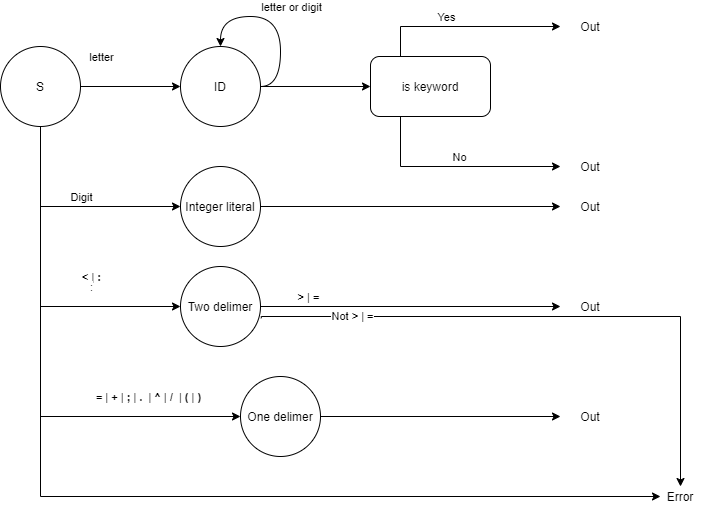

The diagram above was exported from draw.io. Its source (the exported page's mxGraphModel, read from the mxfile embedded in the PNG):
<mxGraphModel dx="1038" dy="616" grid="1" gridSize="10" guides="1" tooltips="1" connect="1" arrows="1" fold="1" page="1" pageScale="1" pageWidth="850" pageHeight="1100" math="0" shadow="0">
  <root>
    <mxCell id="0" />
    <mxCell id="1" parent="0" />
    <mxCell id="uBzLvNHWBa-9n6joDqml-4" style="edgeStyle=orthogonalEdgeStyle;rounded=0;orthogonalLoop=1;jettySize=auto;html=1;" edge="1" parent="1" source="uBzLvNHWBa-9n6joDqml-1" target="uBzLvNHWBa-9n6joDqml-3">
      <mxGeometry relative="1" as="geometry" />
    </mxCell>
    <mxCell id="uBzLvNHWBa-9n6joDqml-5" value="letter" style="edgeLabel;html=1;align=center;verticalAlign=middle;resizable=0;points=[];" vertex="1" connectable="0" parent="uBzLvNHWBa-9n6joDqml-4">
      <mxGeometry x="-0.264" y="2" relative="1" as="geometry">
        <mxPoint x="-17" y="-28" as="offset" />
      </mxGeometry>
    </mxCell>
    <mxCell id="uBzLvNHWBa-9n6joDqml-19" style="edgeStyle=orthogonalEdgeStyle;rounded=0;orthogonalLoop=1;jettySize=auto;html=1;exitX=0.5;exitY=1;exitDx=0;exitDy=0;entryX=0;entryY=0.5;entryDx=0;entryDy=0;" edge="1" parent="1" source="uBzLvNHWBa-9n6joDqml-1" target="uBzLvNHWBa-9n6joDqml-18">
      <mxGeometry relative="1" as="geometry" />
    </mxCell>
    <mxCell id="uBzLvNHWBa-9n6joDqml-20" value="Digit" style="edgeLabel;html=1;align=center;verticalAlign=middle;resizable=0;points=[];" vertex="1" connectable="0" parent="uBzLvNHWBa-9n6joDqml-19">
      <mxGeometry x="-0.2727" y="38" relative="1" as="geometry">
        <mxPoint x="40" y="28" as="offset" />
      </mxGeometry>
    </mxCell>
    <mxCell id="uBzLvNHWBa-9n6joDqml-29" style="edgeStyle=orthogonalEdgeStyle;rounded=0;orthogonalLoop=1;jettySize=auto;html=1;exitX=0.5;exitY=1;exitDx=0;exitDy=0;entryX=0;entryY=0.5;entryDx=0;entryDy=0;" edge="1" parent="1" source="uBzLvNHWBa-9n6joDqml-1" target="uBzLvNHWBa-9n6joDqml-28">
      <mxGeometry relative="1" as="geometry" />
    </mxCell>
    <mxCell id="uBzLvNHWBa-9n6joDqml-30" value="&lt;b&gt;&amp;lt;&lt;/b&gt; | &lt;b&gt;:&lt;/b&gt;" style="edgeLabel;html=1;align=center;verticalAlign=middle;resizable=0;points=[];" vertex="1" connectable="0" parent="uBzLvNHWBa-9n6joDqml-29">
      <mxGeometry x="0.0909" y="36" relative="1" as="geometry">
        <mxPoint x="14" y="-25" as="offset" />
      </mxGeometry>
    </mxCell>
    <mxCell id="uBzLvNHWBa-9n6joDqml-31" value=":" style="edgeLabel;html=1;align=center;verticalAlign=middle;resizable=0;points=[];" vertex="1" connectable="0" parent="uBzLvNHWBa-9n6joDqml-29">
      <mxGeometry x="0.0788" y="63" relative="1" as="geometry">
        <mxPoint x="-13" y="-13" as="offset" />
      </mxGeometry>
    </mxCell>
    <mxCell id="uBzLvNHWBa-9n6joDqml-39" style="edgeStyle=orthogonalEdgeStyle;rounded=0;orthogonalLoop=1;jettySize=auto;html=1;exitX=0.5;exitY=1;exitDx=0;exitDy=0;entryX=0;entryY=0.5;entryDx=0;entryDy=0;" edge="1" parent="1" source="uBzLvNHWBa-9n6joDqml-1" target="uBzLvNHWBa-9n6joDqml-38">
      <mxGeometry relative="1" as="geometry" />
    </mxCell>
    <mxCell id="uBzLvNHWBa-9n6joDqml-40" value="&lt;p class=&quot;MsoNormal&quot;&gt;&lt;b&gt;&lt;span lang=&quot;LV&quot;&gt;=&lt;/span&gt;&lt;/b&gt;&lt;span lang=&quot;LV&quot;&gt; | &lt;b&gt;+&lt;/b&gt; | &lt;b&gt;;&lt;/b&gt; | &lt;b&gt;.&lt;/b&gt; &amp;nbsp;| &lt;b&gt;^&lt;/b&gt; | &lt;b&gt;/&lt;/b&gt; &amp;nbsp;| &lt;b&gt;(&lt;/b&gt; | &lt;b&gt;)&lt;/b&gt;&lt;/span&gt;&lt;/p&gt;" style="edgeLabel;html=1;align=center;verticalAlign=middle;resizable=0;points=[];" vertex="1" connectable="0" parent="uBzLvNHWBa-9n6joDqml-39">
      <mxGeometry x="0.3333" y="45" relative="1" as="geometry">
        <mxPoint x="70" y="25" as="offset" />
      </mxGeometry>
    </mxCell>
    <mxCell id="uBzLvNHWBa-9n6joDqml-44" style="edgeStyle=orthogonalEdgeStyle;rounded=0;orthogonalLoop=1;jettySize=auto;html=1;exitX=0.5;exitY=1;exitDx=0;exitDy=0;entryX=0;entryY=0.5;entryDx=0;entryDy=0;" edge="1" parent="1" source="uBzLvNHWBa-9n6joDqml-1" target="uBzLvNHWBa-9n6joDqml-43">
      <mxGeometry relative="1" as="geometry">
        <mxPoint x="650" y="520" as="targetPoint" />
        <Array as="points">
          <mxPoint x="130" y="520" />
        </Array>
      </mxGeometry>
    </mxCell>
    <mxCell id="uBzLvNHWBa-9n6joDqml-1" value="S" style="ellipse;whiteSpace=wrap;html=1;aspect=fixed;" vertex="1" parent="1">
      <mxGeometry x="90" y="70" width="80" height="80" as="geometry" />
    </mxCell>
    <mxCell id="uBzLvNHWBa-9n6joDqml-9" style="edgeStyle=orthogonalEdgeStyle;curved=1;rounded=0;orthogonalLoop=1;jettySize=auto;html=1;exitX=1;exitY=0.5;exitDx=0;exitDy=0;entryX=0;entryY=0.5;entryDx=0;entryDy=0;" edge="1" parent="1" source="uBzLvNHWBa-9n6joDqml-3" target="uBzLvNHWBa-9n6joDqml-58">
      <mxGeometry relative="1" as="geometry">
        <mxPoint x="450" y="110" as="targetPoint" />
      </mxGeometry>
    </mxCell>
    <mxCell id="uBzLvNHWBa-9n6joDqml-3" value="ID" style="ellipse;whiteSpace=wrap;html=1;aspect=fixed;" vertex="1" parent="1">
      <mxGeometry x="270" y="70" width="80" height="80" as="geometry" />
    </mxCell>
    <mxCell id="uBzLvNHWBa-9n6joDqml-6" style="edgeStyle=orthogonalEdgeStyle;rounded=0;orthogonalLoop=1;jettySize=auto;html=1;exitX=1;exitY=0.5;exitDx=0;exitDy=0;entryX=0.5;entryY=0;entryDx=0;entryDy=0;curved=1;" edge="1" parent="1" source="uBzLvNHWBa-9n6joDqml-3" target="uBzLvNHWBa-9n6joDqml-3">
      <mxGeometry relative="1" as="geometry">
        <Array as="points">
          <mxPoint x="370" y="110" />
          <mxPoint x="370" y="40" />
          <mxPoint x="310" y="40" />
        </Array>
      </mxGeometry>
    </mxCell>
    <mxCell id="uBzLvNHWBa-9n6joDqml-7" value="letter or digit" style="edgeLabel;html=1;align=center;verticalAlign=middle;resizable=0;points=[];" vertex="1" connectable="0" parent="uBzLvNHWBa-9n6joDqml-6">
      <mxGeometry x="0.1467" y="3" relative="1" as="geometry">
        <mxPoint x="23" y="-13" as="offset" />
      </mxGeometry>
    </mxCell>
    <mxCell id="uBzLvNHWBa-9n6joDqml-11" style="edgeStyle=orthogonalEdgeStyle;rounded=0;orthogonalLoop=1;jettySize=auto;html=1;exitX=0.25;exitY=0;exitDx=0;exitDy=0;" edge="1" parent="1" source="uBzLvNHWBa-9n6joDqml-58">
      <mxGeometry relative="1" as="geometry">
        <mxPoint x="650" y="50" as="targetPoint" />
        <mxPoint x="490" y="70" as="sourcePoint" />
        <Array as="points">
          <mxPoint x="490" y="50" />
        </Array>
      </mxGeometry>
    </mxCell>
    <mxCell id="uBzLvNHWBa-9n6joDqml-14" value="Yes" style="edgeLabel;html=1;align=center;verticalAlign=middle;resizable=0;points=[];" vertex="1" connectable="0" parent="uBzLvNHWBa-9n6joDqml-11">
      <mxGeometry x="-0.2133" y="-4" relative="1" as="geometry">
        <mxPoint y="-14" as="offset" />
      </mxGeometry>
    </mxCell>
    <mxCell id="uBzLvNHWBa-9n6joDqml-12" style="edgeStyle=orthogonalEdgeStyle;rounded=0;orthogonalLoop=1;jettySize=auto;html=1;exitX=0.25;exitY=1;exitDx=0;exitDy=0;" edge="1" parent="1" source="uBzLvNHWBa-9n6joDqml-58">
      <mxGeometry relative="1" as="geometry">
        <mxPoint x="650" y="190" as="targetPoint" />
        <mxPoint x="490" y="150" as="sourcePoint" />
        <Array as="points">
          <mxPoint x="490" y="190" />
        </Array>
      </mxGeometry>
    </mxCell>
    <mxCell id="uBzLvNHWBa-9n6joDqml-15" value="No" style="edgeLabel;html=1;align=center;verticalAlign=middle;resizable=0;points=[];" vertex="1" connectable="0" parent="uBzLvNHWBa-9n6joDqml-12">
      <mxGeometry x="0.028" relative="1" as="geometry">
        <mxPoint y="-10" as="offset" />
      </mxGeometry>
    </mxCell>
    <mxCell id="uBzLvNHWBa-9n6joDqml-13" value="Out" style="text;html=1;strokeColor=none;fillColor=none;align=center;verticalAlign=middle;whiteSpace=wrap;rounded=0;" vertex="1" parent="1">
      <mxGeometry x="660" y="40" width="40" height="20" as="geometry" />
    </mxCell>
    <mxCell id="uBzLvNHWBa-9n6joDqml-17" value="Out" style="text;html=1;strokeColor=none;fillColor=none;align=center;verticalAlign=middle;whiteSpace=wrap;rounded=0;" vertex="1" parent="1">
      <mxGeometry x="660" y="180" width="40" height="20" as="geometry" />
    </mxCell>
    <mxCell id="uBzLvNHWBa-9n6joDqml-25" style="edgeStyle=orthogonalEdgeStyle;curved=1;rounded=0;orthogonalLoop=1;jettySize=auto;html=1;exitX=1;exitY=0.5;exitDx=0;exitDy=0;" edge="1" parent="1" source="uBzLvNHWBa-9n6joDqml-18">
      <mxGeometry relative="1" as="geometry">
        <mxPoint x="650" y="230" as="targetPoint" />
      </mxGeometry>
    </mxCell>
    <mxCell id="uBzLvNHWBa-9n6joDqml-18" value="Integer literal" style="ellipse;whiteSpace=wrap;html=1;aspect=fixed;" vertex="1" parent="1">
      <mxGeometry x="270" y="190" width="80" height="80" as="geometry" />
    </mxCell>
    <mxCell id="uBzLvNHWBa-9n6joDqml-26" value="Out" style="text;html=1;strokeColor=none;fillColor=none;align=center;verticalAlign=middle;whiteSpace=wrap;rounded=0;" vertex="1" parent="1">
      <mxGeometry x="660" y="220" width="40" height="20" as="geometry" />
    </mxCell>
    <mxCell id="uBzLvNHWBa-9n6joDqml-34" style="edgeStyle=orthogonalEdgeStyle;curved=1;rounded=0;orthogonalLoop=1;jettySize=auto;html=1;exitX=1;exitY=0.5;exitDx=0;exitDy=0;" edge="1" parent="1" source="uBzLvNHWBa-9n6joDqml-28">
      <mxGeometry relative="1" as="geometry">
        <mxPoint x="650" y="330" as="targetPoint" />
      </mxGeometry>
    </mxCell>
    <mxCell id="uBzLvNHWBa-9n6joDqml-36" value="&lt;b&gt;&amp;gt;&lt;/b&gt; | &lt;b&gt;=&lt;/b&gt;" style="edgeLabel;html=1;align=center;verticalAlign=middle;resizable=0;points=[];" vertex="1" connectable="0" parent="uBzLvNHWBa-9n6joDqml-34">
      <mxGeometry x="-0.688" y="2" relative="1" as="geometry">
        <mxPoint y="-8" as="offset" />
      </mxGeometry>
    </mxCell>
    <mxCell id="uBzLvNHWBa-9n6joDqml-48" style="edgeStyle=orthogonalEdgeStyle;rounded=0;orthogonalLoop=1;jettySize=auto;html=1;exitX=1.01;exitY=0.647;exitDx=0;exitDy=0;entryX=0.5;entryY=0;entryDx=0;entryDy=0;exitPerimeter=0;" edge="1" parent="1" source="uBzLvNHWBa-9n6joDqml-28" target="uBzLvNHWBa-9n6joDqml-43">
      <mxGeometry relative="1" as="geometry">
        <mxPoint x="320.00427124746216" y="340.00427124746216" as="sourcePoint" />
        <mxPoint x="751.72" y="491.72" as="targetPoint" />
        <Array as="points">
          <mxPoint x="351" y="340" />
          <mxPoint x="770" y="340" />
        </Array>
      </mxGeometry>
    </mxCell>
    <mxCell id="uBzLvNHWBa-9n6joDqml-51" value="Not&amp;nbsp;&lt;b&gt;&amp;gt;&lt;/b&gt;&amp;nbsp;|&amp;nbsp;&lt;b&gt;=&lt;/b&gt;" style="edgeLabel;html=1;align=center;verticalAlign=middle;resizable=0;points=[];" vertex="1" connectable="0" parent="uBzLvNHWBa-9n6joDqml-48">
      <mxGeometry x="-0.6887" y="1" relative="1" as="geometry">
        <mxPoint as="offset" />
      </mxGeometry>
    </mxCell>
    <mxCell id="uBzLvNHWBa-9n6joDqml-28" value="Two delimer" style="ellipse;whiteSpace=wrap;html=1;aspect=fixed;" vertex="1" parent="1">
      <mxGeometry x="270" y="290" width="80" height="80" as="geometry" />
    </mxCell>
    <mxCell id="uBzLvNHWBa-9n6joDqml-37" value="Out" style="text;html=1;strokeColor=none;fillColor=none;align=center;verticalAlign=middle;whiteSpace=wrap;rounded=0;" vertex="1" parent="1">
      <mxGeometry x="660" y="320" width="40" height="20" as="geometry" />
    </mxCell>
    <mxCell id="uBzLvNHWBa-9n6joDqml-41" style="edgeStyle=orthogonalEdgeStyle;rounded=0;orthogonalLoop=1;jettySize=auto;html=1;exitX=1;exitY=0.5;exitDx=0;exitDy=0;" edge="1" parent="1" source="uBzLvNHWBa-9n6joDqml-38">
      <mxGeometry relative="1" as="geometry">
        <mxPoint x="650" y="440" as="targetPoint" />
      </mxGeometry>
    </mxCell>
    <mxCell id="uBzLvNHWBa-9n6joDqml-38" value="One delimer" style="ellipse;whiteSpace=wrap;html=1;aspect=fixed;" vertex="1" parent="1">
      <mxGeometry x="330" y="400" width="80" height="80" as="geometry" />
    </mxCell>
    <mxCell id="uBzLvNHWBa-9n6joDqml-42" value="Out" style="text;html=1;strokeColor=none;fillColor=none;align=center;verticalAlign=middle;whiteSpace=wrap;rounded=0;" vertex="1" parent="1">
      <mxGeometry x="660" y="430" width="40" height="20" as="geometry" />
    </mxCell>
    <mxCell id="uBzLvNHWBa-9n6joDqml-43" value="Error" style="text;html=1;strokeColor=none;fillColor=none;align=center;verticalAlign=middle;whiteSpace=wrap;rounded=0;" vertex="1" parent="1">
      <mxGeometry x="750" y="510" width="40" height="20" as="geometry" />
    </mxCell>
    <mxCell id="uBzLvNHWBa-9n6joDqml-58" value="is keyword" style="rounded=1;whiteSpace=wrap;html=1;" vertex="1" parent="1">
      <mxGeometry x="460" y="80" width="120" height="60" as="geometry" />
    </mxCell>
  </root>
</mxGraphModel>